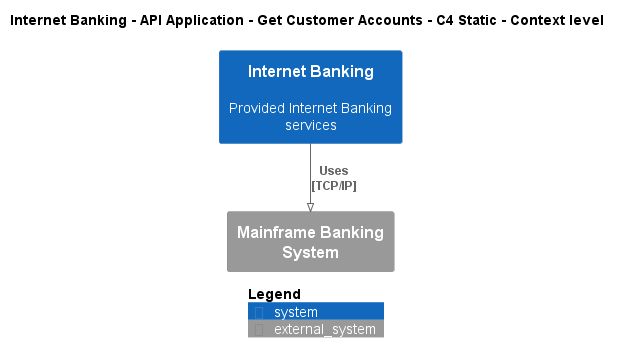

The diagram above was rendered by PlantUML. Its source (embedded in the PNG):
@startuml
!pragma layout smetana
!include ..\..\..\..\..\..\.c4s\C4_Context.puml

AddElementTag("state:new", $bgColor=green, $fontColor=#ffffff, $borderColor=green, $shadowing="False")
AddElementTag("state:changed", $bgColor=orange, $fontColor=#ffffff, $borderColor=orange, $shadowing="False")
AddElementTag("state:removed", $bgColor=red, $fontColor=#ffffff, $borderColor=red, $shadowing="False")

AddRelTag("state:new", $textColor=green, $lineColor=green)
AddRelTag("state:changed", $textColor=orange, $lineColor=orange)
AddRelTag("state:removed", $textColor=red, $lineColor=red)

SHOW_PERSON_PORTRAIT()
LAYOUT_TOP_DOWN()

skinparam linetype polyline

title Internet Banking - API Application - Get Customer Accounts - C4 Static - Context level

System(BigBankPlc.SoftwareSystems.InternetBanking, "Internet Banking", "Provided Internet Banking services")
System_Ext(BigBankPlc.SoftwareSystems.MainframeBankingSystem, "Mainframe Banking System", "")

Rel(BigBankPlc.SoftwareSystems.InternetBanking, BigBankPlc.SoftwareSystems.MainframeBankingSystem, "Uses\n[TCP/IP]", $tags='protocol:tcp/ip')


SHOW_LEGEND()
@enduml